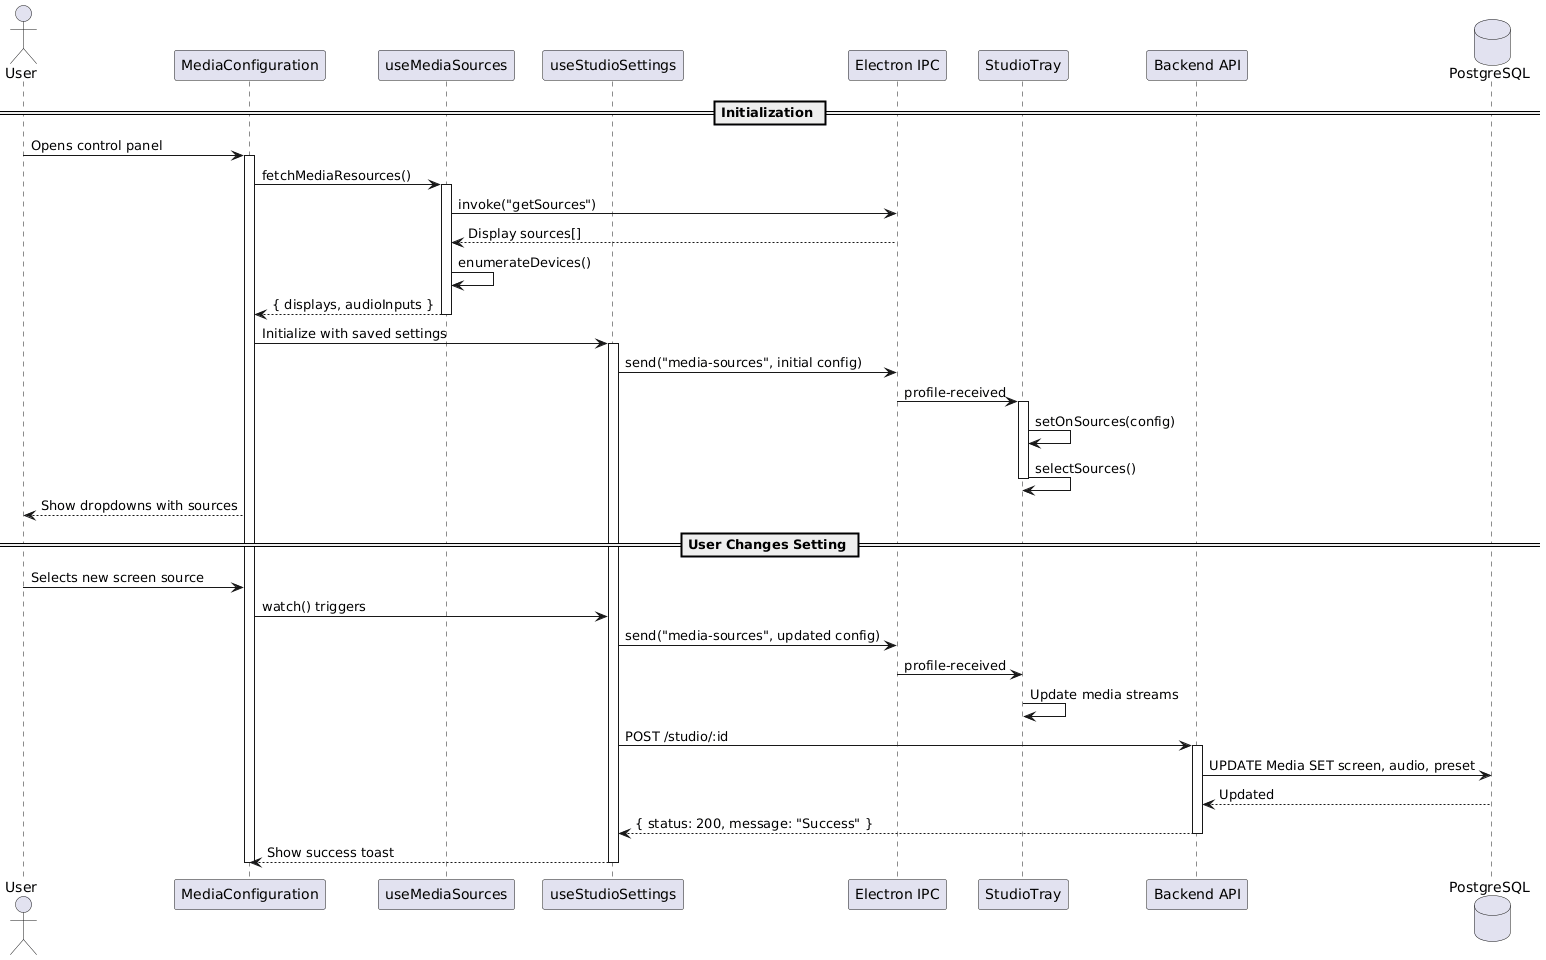

The diagram above was rendered by PlantUML. Its source (embedded in the PNG):
@startuml
actor "User" as user
participant "MediaConfiguration" as config
participant "useMediaSources" as mediahook
participant "useStudioSettings" as settingshook
participant "Electron IPC" as ipc
participant "StudioTray" as tray
participant "Backend API" as api
database "PostgreSQL" as db

== Initialization ==

user -> config: Opens control panel
activate config

config -> mediahook: fetchMediaResources()
activate mediahook

mediahook -> ipc: invoke("getSources")
ipc --> mediahook: Display sources[]

mediahook -> mediahook: enumerateDevices()
mediahook --> config: { displays, audioInputs }
deactivate mediahook

config -> settingshook: Initialize with saved settings
activate settingshook

settingshook -> ipc: send("media-sources", initial config)
ipc -> tray: profile-received
activate tray
tray -> tray: setOnSources(config)
tray -> tray: selectSources()
deactivate tray

config --> user: Show dropdowns with sources

== User Changes Setting ==

user -> config: Selects new screen source
config -> settingshook: watch() triggers

settingshook -> ipc: send("media-sources", updated config)
ipc -> tray: profile-received
tray -> tray: Update media streams

settingshook -> api: POST /studio/:id
activate api
api -> db: UPDATE Media SET screen, audio, preset
db --> api: Updated
api --> settingshook: { status: 200, message: "Success" }
deactivate api

settingshook --> config: Show success toast
deactivate settingshook
deactivate config
@enduml